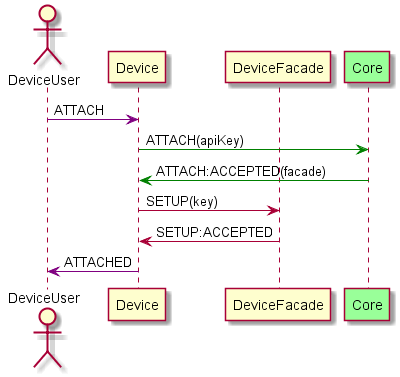

The diagram above was rendered by PlantUML. Its source (embedded in the PNG):
@startuml

actor DeviceUser
participant Device
participant DeviceFacade
participant Core #99FF99

DeviceUser -[#purple]> Device: ATTACH

Device -[#green]> Core: ATTACH(apiKey)





Core -[#green]> Device: ATTACH:ACCEPTED(facade)

Device -> DeviceFacade: SETUP(key)


DeviceFacade -> Device: SETUP:ACCEPTED

Device -[#purple]> DeviceUser: ATTACHED

@enduml